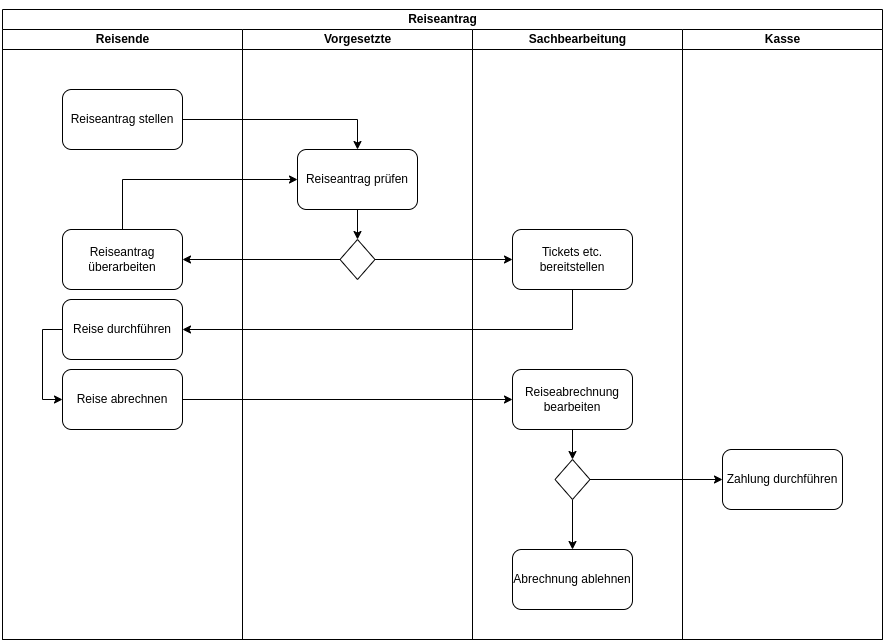

The diagram above was exported from draw.io. Its source (the exported page's mxGraphModel, read from the mxfile embedded in the PNG):
<mxGraphModel dx="1394" dy="775" grid="1" gridSize="10" guides="1" tooltips="1" connect="1" arrows="1" fold="1" page="1" pageScale="1" pageWidth="1100" pageHeight="850" background="none" math="0" shadow="0">
  <root>
    <mxCell id="0" />
    <mxCell id="1" parent="0" />
    <mxCell id="77e6c97f196da883-1" value="&lt;h2&gt;&lt;font style=&quot;font-size: 12px&quot; face=&quot;Helvetica&quot;&gt;Reiseantrag&lt;/font&gt;&lt;/h2&gt;" style="swimlane;html=1;childLayout=stackLayout;startSize=20;rounded=0;shadow=0;labelBackgroundColor=none;strokeWidth=1;fontFamily=Verdana;fontSize=8;align=center;" parent="1" vertex="1">
      <mxGeometry x="70" y="40" width="880" height="630" as="geometry" />
    </mxCell>
    <mxCell id="77e6c97f196da883-2" value="Reisende" style="swimlane;html=1;startSize=20;" parent="77e6c97f196da883-1" vertex="1">
      <mxGeometry y="20" width="240" height="610" as="geometry" />
    </mxCell>
    <mxCell id="5" value="Reiseantrag stellen" style="rounded=1;whiteSpace=wrap;html=1;" vertex="1" parent="77e6c97f196da883-2">
      <mxGeometry x="60" y="60" width="120" height="60" as="geometry" />
    </mxCell>
    <mxCell id="12" value="Reiseantrag überarbeiten" style="rounded=1;whiteSpace=wrap;html=1;" vertex="1" parent="77e6c97f196da883-2">
      <mxGeometry x="60" y="200" width="120" height="60" as="geometry" />
    </mxCell>
    <mxCell id="26" value="Reise durchführen" style="whiteSpace=wrap;html=1;rounded=1;" vertex="1" parent="77e6c97f196da883-2">
      <mxGeometry x="60" y="270" width="120" height="60" as="geometry" />
    </mxCell>
    <mxCell id="77e6c97f196da883-3" value="Vorgesetzte" style="swimlane;html=1;startSize=20;" parent="77e6c97f196da883-1" vertex="1">
      <mxGeometry x="240" y="20" width="230" height="610" as="geometry" />
    </mxCell>
    <mxCell id="9" style="edgeStyle=orthogonalEdgeStyle;rounded=0;orthogonalLoop=1;jettySize=auto;html=1;exitX=0.5;exitY=1;exitDx=0;exitDy=0;" edge="1" parent="77e6c97f196da883-3" source="6" target="8">
      <mxGeometry relative="1" as="geometry" />
    </mxCell>
    <mxCell id="6" value="Reiseantrag prüfen" style="rounded=1;whiteSpace=wrap;html=1;" vertex="1" parent="77e6c97f196da883-3">
      <mxGeometry x="55" y="120" width="120" height="60" as="geometry" />
    </mxCell>
    <mxCell id="8" value="" style="rhombus;whiteSpace=wrap;html=1;" vertex="1" parent="77e6c97f196da883-3">
      <mxGeometry x="97.5" y="210" width="35" height="40" as="geometry" />
    </mxCell>
    <mxCell id="4" value="Sachbearbeitung" style="swimlane;html=1;startSize=20;" vertex="1" parent="77e6c97f196da883-1">
      <mxGeometry x="470" y="20" width="210" height="610" as="geometry" />
    </mxCell>
    <mxCell id="10" value="Tickets etc. bereitstellen" style="rounded=1;whiteSpace=wrap;html=1;" vertex="1" parent="4">
      <mxGeometry x="40" y="200" width="120" height="60" as="geometry" />
    </mxCell>
    <mxCell id="21" style="edgeStyle=orthogonalEdgeStyle;rounded=0;orthogonalLoop=1;jettySize=auto;html=1;exitX=0.5;exitY=1;exitDx=0;exitDy=0;" edge="1" parent="4" source="17" target="20">
      <mxGeometry relative="1" as="geometry" />
    </mxCell>
    <mxCell id="17" value="Reiseabrechnung bearbeiten" style="whiteSpace=wrap;html=1;rounded=1;" vertex="1" parent="4">
      <mxGeometry x="40" y="340" width="120" height="60" as="geometry" />
    </mxCell>
    <mxCell id="25" style="edgeStyle=orthogonalEdgeStyle;rounded=0;orthogonalLoop=1;jettySize=auto;html=1;exitX=0.5;exitY=1;exitDx=0;exitDy=0;entryX=0.5;entryY=0;entryDx=0;entryDy=0;" edge="1" parent="4" source="20" target="24">
      <mxGeometry relative="1" as="geometry" />
    </mxCell>
    <mxCell id="20" value="" style="rhombus;whiteSpace=wrap;html=1;" vertex="1" parent="4">
      <mxGeometry x="82.5" y="430" width="35" height="40" as="geometry" />
    </mxCell>
    <mxCell id="24" value="Abrechnung ablehnen" style="rounded=1;whiteSpace=wrap;html=1;" vertex="1" parent="4">
      <mxGeometry x="40" y="520" width="120" height="60" as="geometry" />
    </mxCell>
    <mxCell id="77e6c97f196da883-5" value="Kasse" style="swimlane;html=1;startSize=20;" parent="77e6c97f196da883-1" vertex="1">
      <mxGeometry x="680" y="20" width="200" height="610" as="geometry" />
    </mxCell>
    <mxCell id="22" value="Zahlung durchführen" style="rounded=1;whiteSpace=wrap;html=1;" vertex="1" parent="77e6c97f196da883-5">
      <mxGeometry x="40" y="420" width="120" height="60" as="geometry" />
    </mxCell>
    <mxCell id="7" style="edgeStyle=orthogonalEdgeStyle;rounded=0;orthogonalLoop=1;jettySize=auto;html=1;exitX=1;exitY=0.5;exitDx=0;exitDy=0;entryX=0.5;entryY=0;entryDx=0;entryDy=0;" edge="1" parent="77e6c97f196da883-1" source="5" target="6">
      <mxGeometry relative="1" as="geometry" />
    </mxCell>
    <mxCell id="11" style="edgeStyle=orthogonalEdgeStyle;rounded=0;orthogonalLoop=1;jettySize=auto;html=1;exitX=1;exitY=0.5;exitDx=0;exitDy=0;entryX=0;entryY=0.5;entryDx=0;entryDy=0;" edge="1" parent="77e6c97f196da883-1" source="8" target="10">
      <mxGeometry relative="1" as="geometry" />
    </mxCell>
    <mxCell id="13" style="edgeStyle=orthogonalEdgeStyle;rounded=0;orthogonalLoop=1;jettySize=auto;html=1;exitX=0;exitY=0.5;exitDx=0;exitDy=0;entryX=1;entryY=0.5;entryDx=0;entryDy=0;" edge="1" parent="77e6c97f196da883-1" source="8" target="12">
      <mxGeometry relative="1" as="geometry" />
    </mxCell>
    <mxCell id="23" style="edgeStyle=orthogonalEdgeStyle;rounded=0;orthogonalLoop=1;jettySize=auto;html=1;exitX=1;exitY=0.5;exitDx=0;exitDy=0;entryX=0;entryY=0.5;entryDx=0;entryDy=0;" edge="1" parent="77e6c97f196da883-1" source="20" target="22">
      <mxGeometry relative="1" as="geometry" />
    </mxCell>
    <mxCell id="28" style="edgeStyle=orthogonalEdgeStyle;rounded=0;orthogonalLoop=1;jettySize=auto;html=1;exitX=0.5;exitY=1;exitDx=0;exitDy=0;entryX=1;entryY=0.5;entryDx=0;entryDy=0;" edge="1" parent="77e6c97f196da883-1" source="10" target="26">
      <mxGeometry relative="1" as="geometry" />
    </mxCell>
    <mxCell id="31" style="edgeStyle=orthogonalEdgeStyle;rounded=0;orthogonalLoop=1;jettySize=auto;html=1;exitX=0.5;exitY=0;exitDx=0;exitDy=0;entryX=0;entryY=0.5;entryDx=0;entryDy=0;" edge="1" parent="77e6c97f196da883-1" source="12" target="6">
      <mxGeometry relative="1" as="geometry" />
    </mxCell>
    <mxCell id="18" value="" style="edgeStyle=orthogonalEdgeStyle;rounded=0;orthogonalLoop=1;jettySize=auto;html=1;" edge="1" parent="1" source="14" target="17">
      <mxGeometry relative="1" as="geometry" />
    </mxCell>
    <mxCell id="14" value="Reise abrechnen" style="whiteSpace=wrap;html=1;rounded=1;" vertex="1" parent="1">
      <mxGeometry x="130" y="400" width="120" height="60" as="geometry" />
    </mxCell>
    <mxCell id="29" style="edgeStyle=orthogonalEdgeStyle;rounded=0;orthogonalLoop=1;jettySize=auto;html=1;exitX=0;exitY=0.5;exitDx=0;exitDy=0;entryX=0;entryY=0.5;entryDx=0;entryDy=0;" edge="1" parent="1" source="26" target="14">
      <mxGeometry relative="1" as="geometry" />
    </mxCell>
  </root>
</mxGraphModel>